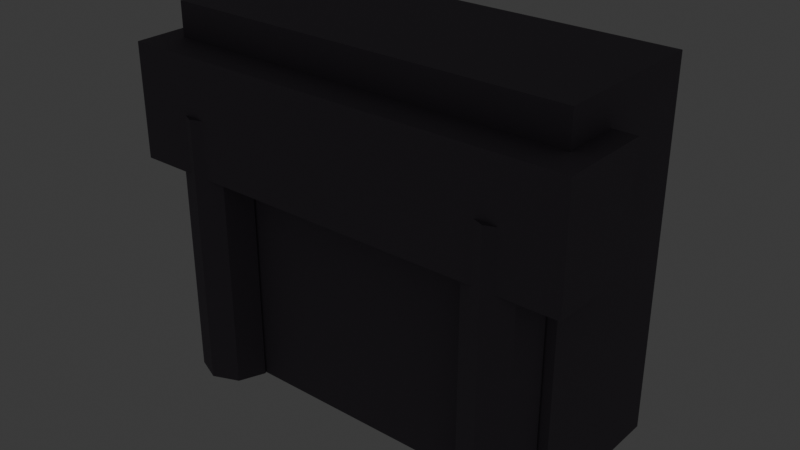 # Source: structure_mausoleum_crypt_entrance.blend  (saved by Blender 5.3.31; exported with 4.5.12 LTS)
import bpy
from mathutils import Matrix  # noqa: F401  (used for matrix-valued properties, if any)

bpy.ops.wm.read_factory_settings(use_empty=True)
scene = bpy.context.scene
scene.name = 'Scene'

# ---- collections
col_collection = bpy.data.collections.new('Collection'); scene.collection.children.link(col_collection)

# ---- materials (node trees are filled in below, after node groups)
mat_mat_crypt_slate = bpy.data.materials.new('mat_crypt_slate')
mat_mat_grave_rune = bpy.data.materials.new('mat_grave_rune')

# ---- material node trees
mat_mat_crypt_slate.use_nodes = True; mat_mat_crypt_slate.node_tree.nodes.clear()
_N = mat_mat_crypt_slate.node_tree.nodes; _L = mat_mat_crypt_slate.node_tree.links
n0 = _N.new('ShaderNodeBsdfPrincipled'); n0.name = 'Principled BSDF'; n0.location = (-200, 100)
n0.inputs[0].default_value = (0.16, 0.14, 0.17, 1.0)
n0.inputs[1].default_value = 0.1
n0.inputs[2].default_value = 0.8
n0.inputs[10].default_value = 0.005
n1 = _N.new('ShaderNodeOutputMaterial'); n1.name = 'Material Output'; n1.location = (200, 100)
_L.new(n0.outputs[0], n1.inputs[0])
n1.is_active_output = True
mat_mat_grave_rune.use_nodes = True; mat_mat_grave_rune.node_tree.nodes.clear()
_N = mat_mat_grave_rune.node_tree.nodes; _L = mat_mat_grave_rune.node_tree.links
n0 = _N.new('ShaderNodeBsdfPrincipled'); n0.name = 'Principled BSDF'; n0.location = (-200, 100)
n0.inputs[0].default_value = (0.4, 0.5, 0.6, 1.0)
n0.inputs[2].default_value = 0.3
n0.inputs[10].default_value = 0.005
n0.inputs[27].default_value = (0.2, 0.5, 0.7, 1.0)
n0.inputs[28].default_value = 1.5
n1 = _N.new('ShaderNodeOutputMaterial'); n1.name = 'Material Output'; n1.location = (200, 100)
_L.new(n0.outputs[0], n1.inputs[0])
n1.is_active_output = True

# ---- world
world_world = bpy.data.worlds.new('World'); scene.world = world_world
world_world.use_nodes = True; world_world.node_tree.nodes.clear()
_N = world_world.node_tree.nodes; _L = world_world.node_tree.links
n0 = _N.new('ShaderNodeOutputWorld'); n0.name = 'World Output'; n0.location = (200, 100)
n1 = _N.new('ShaderNodeBackground'); n1.name = 'Background'; n1.location = (-200, 100)
n1.inputs[0].default_value = (0.05088, 0.05088, 0.05088, 1.0)
_L.new(n1.outputs[0], n0.inputs[0])
n0.is_active_output = True
world_world.color = (0.05088, 0.05088, 0.05088)
world_world.sun_shadow_jitter_overblur = 0.0

# ---- meshes
me_cube = bpy.data.meshes.new('Cube')
me_cube.from_pydata([(-0.5, -0.5, -0.5), (-0.5, -0.5, 0.5), (-0.5, 0.5, -0.5), (-0.5, 0.5, 0.5), (0.5, -0.5, -0.5), (0.5, -0.5, 0.5), (0.5, 0.5, -0.5), (0.5, 0.5, 0.5)], [], [(0, 1, 3, 2), (2, 3, 7, 6), (6, 7, 5, 4), (4, 5, 1, 0), (2, 6, 4, 0), (7, 3, 1, 5)])
_uv = me_cube.uv_layers.new(name='UVMap')
_uv.uv.foreach_set('vector', [0.375, 0.0, 0.625, 0.0, 0.625, 0.25, 0.375, 0.25, 0.375, 0.25, 0.625, 0.25, 0.625, 0.5, 0.375, 0.5, 0.375, 0.5, 0.625, 0.5, 0.625, 0.75, 0.375, 0.75, 0.375, 0.75, 0.625, 0.75, 0.625, 1.0, 0.375, 1.0, 0.125, 0.5, 0.375, 0.5, 0.375, 0.75, 0.125, 0.75, 0.625, 0.5, 0.875, 0.5, 0.875, 0.75, 0.625, 0.75])
me_cube.materials.append(mat_mat_crypt_slate)
me_cube.update()
me_cube_001 = bpy.data.meshes.new('Cube.001')
me_cube_001.from_pydata([(-0.5, -0.5, -0.5), (-0.5, -0.5, 0.5), (-0.5, 0.5, -0.5), (-0.5, 0.5, 0.5), (0.5, -0.5, -0.5), (0.5, -0.5, 0.5), (0.5, 0.5, -0.5), (0.5, 0.5, 0.5)], [], [(0, 1, 3, 2), (2, 3, 7, 6), (6, 7, 5, 4), (4, 5, 1, 0), (2, 6, 4, 0), (7, 3, 1, 5)])
_uv = me_cube_001.uv_layers.new(name='UVMap')
_uv.uv.foreach_set('vector', [0.375, 0.0, 0.625, 0.0, 0.625, 0.25, 0.375, 0.25, 0.375, 0.25, 0.625, 0.25, 0.625, 0.5, 0.375, 0.5, 0.375, 0.5, 0.625, 0.5, 0.625, 0.75, 0.375, 0.75, 0.375, 0.75, 0.625, 0.75, 0.625, 1.0, 0.375, 1.0, 0.125, 0.5, 0.375, 0.5, 0.375, 0.75, 0.125, 0.75, 0.625, 0.5, 0.875, 0.5, 0.875, 0.75, 0.625, 0.75])
me_cube_001.materials.append(mat_mat_crypt_slate)
me_cube_001.update()
me_cylinder = bpy.data.meshes.new('Cylinder')
me_cylinder.from_pydata([(0.0, 0.8, -3.0), (0.0, 0.8, 3.0), (0.5657, 0.5657, -3.0), (0.5657, 0.5657, 3.0), (0.8, 0.0, -3.0), (0.8, 0.0, 3.0), (0.5657, -0.5657, -3.0), (0.5657, -0.5657, 3.0), (0.0, -0.8, -3.0), (0.0, -0.8, 3.0), (-0.5657, -0.5657, -3.0), (-0.5657, -0.5657, 3.0), (-0.8, 0.0, -3.0), (-0.8, 0.0, 3.0), (-0.5657, 0.5657, -3.0), (-0.5657, 0.5657, 3.0)], [], [(0, 1, 3, 2), (2, 3, 5, 4), (4, 5, 7, 6), (6, 7, 9, 8), (8, 9, 11, 10), (10, 11, 13, 12), (3, 1, 15, 13, 11, 9, 7, 5), (12, 13, 15, 14), (14, 15, 1, 0), (0, 2, 4, 6, 8, 10, 12, 14)])
_uv = me_cylinder.uv_layers.new(name='UVMap')
_uv.uv.foreach_set('vector', [1.0, 0.5, 1.0, 1.0, 0.875, 1.0, 0.875, 0.5, 0.875, 0.5, 0.875, 1.0, 0.75, 1.0, 0.75, 0.5, 0.75, 0.5, 0.75, 1.0, 0.625, 1.0, 0.625, 0.5, 0.625, 0.5, 0.625, 1.0, 0.5, 1.0, 0.5, 0.5, 0.5, 0.5, 0.5, 1.0, 0.375, 1.0, 0.375, 0.5, 0.375, 0.5, 0.375, 1.0, 0.25, 1.0, 0.25, 0.5, 0.4197, 0.4197, 0.25, 0.49, 0.08029, 0.4197, 0.01, 0.25, 0.08029, 0.08029, 0.25, 0.01, 0.4197, 0.08029, 0.49, 0.25, 0.25, 0.5, 0.25, 1.0, 0.125, 1.0, 0.125, 0.5, 0.125, 0.5, 0.125, 1.0, 0.0, 1.0, 0.0, 0.5, 0.75, 0.49, 0.9197, 0.4197, 0.99, 0.25, 0.9197, 0.08029, 0.75, 0.01, 0.5803, 0.08029, 0.51, 0.25, 0.5803, 0.4197])
me_cylinder.materials.append(mat_mat_crypt_slate)
me_cylinder.update()
me_cylinder_001 = bpy.data.meshes.new('Cylinder.001')
me_cylinder_001.from_pydata([(0.0, 0.8, -3.0), (0.0, 0.8, 3.0), (0.5657, 0.5657, -3.0), (0.5657, 0.5657, 3.0), (0.8, 0.0, -3.0), (0.8, 0.0, 3.0), (0.5657, -0.5657, -3.0), (0.5657, -0.5657, 3.0), (0.0, -0.8, -3.0), (0.0, -0.8, 3.0), (-0.5657, -0.5657, -3.0), (-0.5657, -0.5657, 3.0), (-0.8, 0.0, -3.0), (-0.8, 0.0, 3.0), (-0.5657, 0.5657, -3.0), (-0.5657, 0.5657, 3.0)], [], [(0, 1, 3, 2), (2, 3, 5, 4), (4, 5, 7, 6), (6, 7, 9, 8), (8, 9, 11, 10), (10, 11, 13, 12), (3, 1, 15, 13, 11, 9, 7, 5), (12, 13, 15, 14), (14, 15, 1, 0), (0, 2, 4, 6, 8, 10, 12, 14)])
_uv = me_cylinder_001.uv_layers.new(name='UVMap')
_uv.uv.foreach_set('vector', [1.0, 0.5, 1.0, 1.0, 0.875, 1.0, 0.875, 0.5, 0.875, 0.5, 0.875, 1.0, 0.75, 1.0, 0.75, 0.5, 0.75, 0.5, 0.75, 1.0, 0.625, 1.0, 0.625, 0.5, 0.625, 0.5, 0.625, 1.0, 0.5, 1.0, 0.5, 0.5, 0.5, 0.5, 0.5, 1.0, 0.375, 1.0, 0.375, 0.5, 0.375, 0.5, 0.375, 1.0, 0.25, 1.0, 0.25, 0.5, 0.4197, 0.4197, 0.25, 0.49, 0.08029, 0.4197, 0.01, 0.25, 0.08029, 0.08029, 0.25, 0.01, 0.4197, 0.08029, 0.49, 0.25, 0.25, 0.5, 0.25, 1.0, 0.125, 1.0, 0.125, 0.5, 0.125, 0.5, 0.125, 1.0, 0.0, 1.0, 0.0, 0.5, 0.75, 0.49, 0.9197, 0.4197, 0.99, 0.25, 0.9197, 0.08029, 0.75, 0.01, 0.5803, 0.08029, 0.51, 0.25, 0.5803, 0.4197])
me_cylinder_001.materials.append(mat_mat_crypt_slate)
me_cylinder_001.update()
me_icosphere = bpy.data.meshes.new('Icosphere')
me_icosphere.from_pydata([(0.0, 0.0, -0.6), (0.4342, -0.3154, -0.2683), (-0.1658, -0.5104, -0.2683), (-0.5367, 0.0, -0.2683), (-0.1658, 0.5104, -0.2683), (0.4342, 0.3154, -0.2683), (0.1658, -0.5104, 0.2683), (-0.4342, -0.3154, 0.2683), (-0.4342, 0.3154, 0.2683), (0.1658, 0.5104, 0.2683), (0.5367, 0.0, 0.2683), (0.0, 0.0, 0.6), (-0.09747, -0.3, -0.5104), (0.2552, -0.1854, -0.5104), (0.1577, -0.4854, -0.3154), (0.5104, 0.0, -0.3154), (0.2552, 0.1854, -0.5104), (-0.3154, 0.0, -0.5104), (-0.4129, -0.3, -0.3154), (-0.09747, 0.3, -0.5104), (-0.4129, 0.3, -0.3154), (0.1577, 0.4854, -0.3154), (0.5706, -0.1854, 0.0), (0.5706, 0.1854, 0.0), (0.0, -0.6, 0.0), (0.3527, -0.4854, 0.0), (-0.5706, -0.1854, 0.0), (-0.3527, -0.4854, 0.0), (-0.3527, 0.4854, 0.0), (-0.5706, 0.1854, 0.0), (0.3527, 0.4854, 0.0), (0.0, 0.6, 0.0), (0.4129, -0.3, 0.3154), (-0.1577, -0.4854, 0.3154), (-0.5104, 0.0, 0.3154), (-0.1577, 0.4854, 0.3154), (0.4129, 0.3, 0.3154), (0.09747, -0.3, 0.5104), (0.3154, 0.0, 0.5104), (-0.2552, -0.1854, 0.5104), (-0.2552, 0.1854, 0.5104), (0.09747, 0.3, 0.5104)], [], [(0, 13, 12), (1, 13, 15), (0, 12, 17), (0, 17, 19), (0, 19, 16), (1, 15, 22), (2, 14, 24), (3, 18, 26), (4, 20, 28), (5, 21, 30), (1, 22, 25), (2, 24, 27), (3, 26, 29), (4, 28, 31), (5, 30, 23), (6, 32, 37), (7, 33, 39), (8, 34, 40), (9, 35, 41), (10, 36, 38), (38, 41, 11), (38, 36, 41), (36, 9, 41), (41, 40, 11), (41, 35, 40), (35, 8, 40), (40, 39, 11), (40, 34, 39), (34, 7, 39), (39, 37, 11), (39, 33, 37), (33, 6, 37), (37, 38, 11), (37, 32, 38), (32, 10, 38), (23, 36, 10), (23, 30, 36), (30, 9, 36), (31, 35, 9), (31, 28, 35), (28, 8, 35), (29, 34, 8), (29, 26, 34), (26, 7, 34), (27, 33, 7), (27, 24, 33), (24, 6, 33), (25, 32, 6), (25, 22, 32), (22, 10, 32), (30, 31, 9), (30, 21, 31), (21, 4, 31), (28, 29, 8), (28, 20, 29), (20, 3, 29), (26, 27, 7), (26, 18, 27), (18, 2, 27), (24, 25, 6), (24, 14, 25), (14, 1, 25), (22, 23, 10), (22, 15, 23), (15, 5, 23), (16, 21, 5), (16, 19, 21), (19, 4, 21), (19, 20, 4), (19, 17, 20), (17, 3, 20), (17, 18, 3), (17, 12, 18), (12, 2, 18), (15, 16, 5), (15, 13, 16), (13, 0, 16), (12, 14, 2), (12, 13, 14), (13, 1, 14)])
_uv = me_icosphere.uv_layers.new(name='UVMap')
_uv.uv.foreach_set('vector', [0.1818, 0.0, 0.2273, 0.07873, 0.1364, 0.07873, 0.2727, 0.1575, 0.3182, 0.07873, 0.3636, 0.1575, 0.9091, 0.0, 0.9545, 0.07873, 0.8636, 0.07873, 0.7273, 0.0, 0.7727, 0.07873, 0.6818, 0.07873, 0.5455, 0.0, 0.5909, 0.07873, 0.5, 0.07873, 0.2727, 0.1575, 0.3636, 0.1575, 0.3182, 0.2362, 0.09091, 0.1575, 0.1818, 0.1575, 0.1364, 0.2362, 0.8182, 0.1575, 0.9091, 0.1575, 0.8636, 0.2362, 0.6364, 0.1575, 0.7273, 0.1575, 0.6818, 0.2362, 0.4545, 0.1575, 0.5455, 0.1575, 0.5, 0.2362, 0.2727, 0.1575, 0.3182, 0.2362, 0.2273, 0.2362, 0.09091, 0.1575, 0.1364, 0.2362, 0.04546, 0.2362, 0.8182, 0.1575, 0.8636, 0.2362, 0.7727, 0.2362, 0.6364, 0.1575, 0.6818, 0.2362, 0.5909, 0.2362, 0.4545, 0.1575, 0.5, 0.2362, 0.4091, 0.2362, 0.1818, 0.3149, 0.2727, 0.3149, 0.2273, 0.3937, 0.0, 0.3149, 0.09091, 0.3149, 0.04546, 0.3937, 0.7273, 0.3149, 0.8182, 0.3149, 0.7727, 0.3937, 0.5455, 0.3149, 0.6364, 0.3149, 0.5909, 0.3937, 0.3636, 0.3149, 0.4545, 0.3149, 0.4091, 0.3937, 0.4091, 0.3937, 0.5, 0.3937, 0.4545, 0.4724, 0.4091, 0.3937, 0.4545, 0.3149, 0.5, 0.3937, 0.4545, 0.3149, 0.5455, 0.3149, 0.5, 0.3937, 0.5909, 0.3937, 0.6818, 0.3937, 0.6364, 0.4724, 0.5909, 0.3937, 0.6364, 0.3149, 0.6818, 0.3937, 0.6364, 0.3149, 0.7273, 0.3149, 0.6818, 0.3937, 0.7727, 0.3937, 0.8636, 0.3937, 0.8182, 0.4724, 0.7727, 0.3937, 0.8182, 0.3149, 0.8636, 0.3937, 0.8182, 0.3149, 0.9091, 0.3149, 0.8636, 0.3937, 0.04546, 0.3937, 0.1364, 0.3937, 0.09091, 0.4724, 0.04546, 0.3937, 0.09091, 0.3149, 0.1364, 0.3937, 0.09091, 0.3149, 0.1818, 0.3149, 0.1364, 0.3937, 0.2273, 0.3937, 0.3182, 0.3937, 0.2727, 0.4724, 0.2273, 0.3937, 0.2727, 0.3149, 0.3182, 0.3937, 0.2727, 0.3149, 0.3636, 0.3149, 0.3182, 0.3937, 0.4091, 0.2362, 0.4545, 0.3149, 0.3636, 0.3149, 0.4091, 0.2362, 0.5, 0.2362, 0.4545, 0.3149, 0.5, 0.2362, 0.5455, 0.3149, 0.4545, 0.3149, 0.5909, 0.2362, 0.6364, 0.3149, 0.5455, 0.3149, 0.5909, 0.2362, 0.6818, 0.2362, 0.6364, 0.3149, 0.6818, 0.2362, 0.7273, 0.3149, 0.6364, 0.3149, 0.7727, 0.2362, 0.8182, 0.3149, 0.7273, 0.3149, 0.7727, 0.2362, 0.8636, 0.2362, 0.8182, 0.3149, 0.8636, 0.2362, 0.9091, 0.3149, 0.8182, 0.3149, 0.04546, 0.2362, 0.09091, 0.3149, 0.0, 0.3149, 0.04546, 0.2362, 0.1364, 0.2362, 0.09091, 0.3149, 0.1364, 0.2362, 0.1818, 0.3149, 0.09091, 0.3149, 0.2273, 0.2362, 0.2727, 0.3149, 0.1818, 0.3149, 0.2273, 0.2362, 0.3182, 0.2362, 0.2727, 0.3149, 0.3182, 0.2362, 0.3636, 0.3149, 0.2727, 0.3149, 0.5, 0.2362, 0.5909, 0.2362, 0.5455, 0.3149, 0.5, 0.2362, 0.5455, 0.1575, 0.5909, 0.2362, 0.5455, 0.1575, 0.6364, 0.1575, 0.5909, 0.2362, 0.6818, 0.2362, 0.7727, 0.2362, 0.7273, 0.3149, 0.6818, 0.2362, 0.7273, 0.1575, 0.7727, 0.2362, 0.7273, 0.1575, 0.8182, 0.1575, 0.7727, 0.2362, 0.8636, 0.2362, 0.9545, 0.2362, 0.9091, 0.3149, 0.8636, 0.2362, 0.9091, 0.1575, 0.9545, 0.2362, 0.9091, 0.1575, 1.0, 0.1575, 0.9545, 0.2362, 0.1364, 0.2362, 0.2273, 0.2362, 0.1818, 0.3149, 0.1364, 0.2362, 0.1818, 0.1575, 0.2273, 0.2362, 0.1818, 0.1575, 0.2727, 0.1575, 0.2273, 0.2362, 0.3182, 0.2362, 0.4091, 0.2362, 0.3636, 0.3149, 0.3182, 0.2362, 0.3636, 0.1575, 0.4091, 0.2362, 0.3636, 0.1575, 0.4545, 0.1575, 0.4091, 0.2362, 0.5, 0.07873, 0.5455, 0.1575, 0.4545, 0.1575, 0.5, 0.07873, 0.5909, 0.07873, 0.5455, 0.1575, 0.5909, 0.07873, 0.6364, 0.1575, 0.5455, 0.1575, 0.6818, 0.07873, 0.7273, 0.1575, 0.6364, 0.1575, 0.6818, 0.07873, 0.7727, 0.07873, 0.7273, 0.1575, 0.7727, 0.07873, 0.8182, 0.1575, 0.7273, 0.1575, 0.8636, 0.07873, 0.9091, 0.1575, 0.8182, 0.1575, 0.8636, 0.07873, 0.9545, 0.07873, 0.9091, 0.1575, 0.9545, 0.07873, 1.0, 0.1575, 0.9091, 0.1575, 0.3636, 0.1575, 0.4091, 0.07873, 0.4545, 0.1575, 0.3636, 0.1575, 0.3182, 0.07873, 0.4091, 0.07873, 0.3182, 0.07873, 0.3636, 0.0, 0.4091, 0.07873, 0.1364, 0.07873, 0.1818, 0.1575, 0.09091, 0.1575, 0.1364, 0.07873, 0.2273, 0.07873, 0.1818, 0.1575, 0.2273, 0.07873, 0.2727, 0.1575, 0.1818, 0.1575])
me_icosphere.materials.append(mat_mat_grave_rune)
me_icosphere.update()

# ---- objects
ob_cube = bpy.data.objects.new('Cube', me_cube)
ob_cube_001 = bpy.data.objects.new('Cube.001', me_cube_001)
ob_cylinder = bpy.data.objects.new('Cylinder', me_cylinder)
ob_cylinder_001 = bpy.data.objects.new('Cylinder.001', me_cylinder_001)
ob_icosphere = bpy.data.objects.new('Icosphere', me_icosphere)

# ---- transforms, parenting, visibility, modifiers, constraints
ob_cube.location = (0.0, 0.0, 4.0)
ob_cube.scale = (9.0, 3.5, 8.0)
ob_cube_001.location = (0.0, -1.5, 6.0)
ob_cube_001.scale = (10.0, 2.0, 2.5)
ob_cylinder.location = (-3.5, -1.8, 3.0)
ob_cylinder_001.location = (3.5, -1.8, 3.0)
ob_icosphere.location = (0.0, -1.8, 6.2)

# ---- collection membership
col_collection.objects.link(ob_cube)
col_collection.objects.link(ob_cube_001)
col_collection.objects.link(ob_cylinder)
col_collection.objects.link(ob_cylinder_001)
col_collection.objects.link(ob_icosphere)

# ---- scene / render settings (as saved in the file)
scene.frame_start = 1; scene.frame_end = 250; scene.frame_set(1)
scene.render.engine = 'BLENDER_EEVEE_NEXT'
scene.render.bake_bias = 0.0
scene.render.bake_samples = 0
scene.render.compositor_device = 'GPU'
scene.eevee.use_volume_custom_range = False
scene.eevee.fast_gi_thickness_near = 0.1
scene.eevee.fast_gi_thickness_far = 0.0
scene.eevee.ray_tracing_options.screen_trace_thickness = 0.1
bpy.context.view_layer.update()

# ---- added for rendering (the .blend has no active camera): camera
cam_auto = bpy.data.cameras.new('AutoCamera')
cam_auto.lens = 50.0
cam_auto.sensor_width = 36.0
cam_auto.clip_end = 1000.0
ob_auto_camera = bpy.data.objects.new('AutoCamera', cam_auto)
scene.collection.objects.link(ob_auto_camera)
ob_auto_camera.location = (12.5136, -15.4413, 14.0108)
ob_auto_camera.rotation_euler = (1.09748, -7.21219e-08, 0.694738)
scene.camera = ob_auto_camera
bpy.context.view_layer.update()
